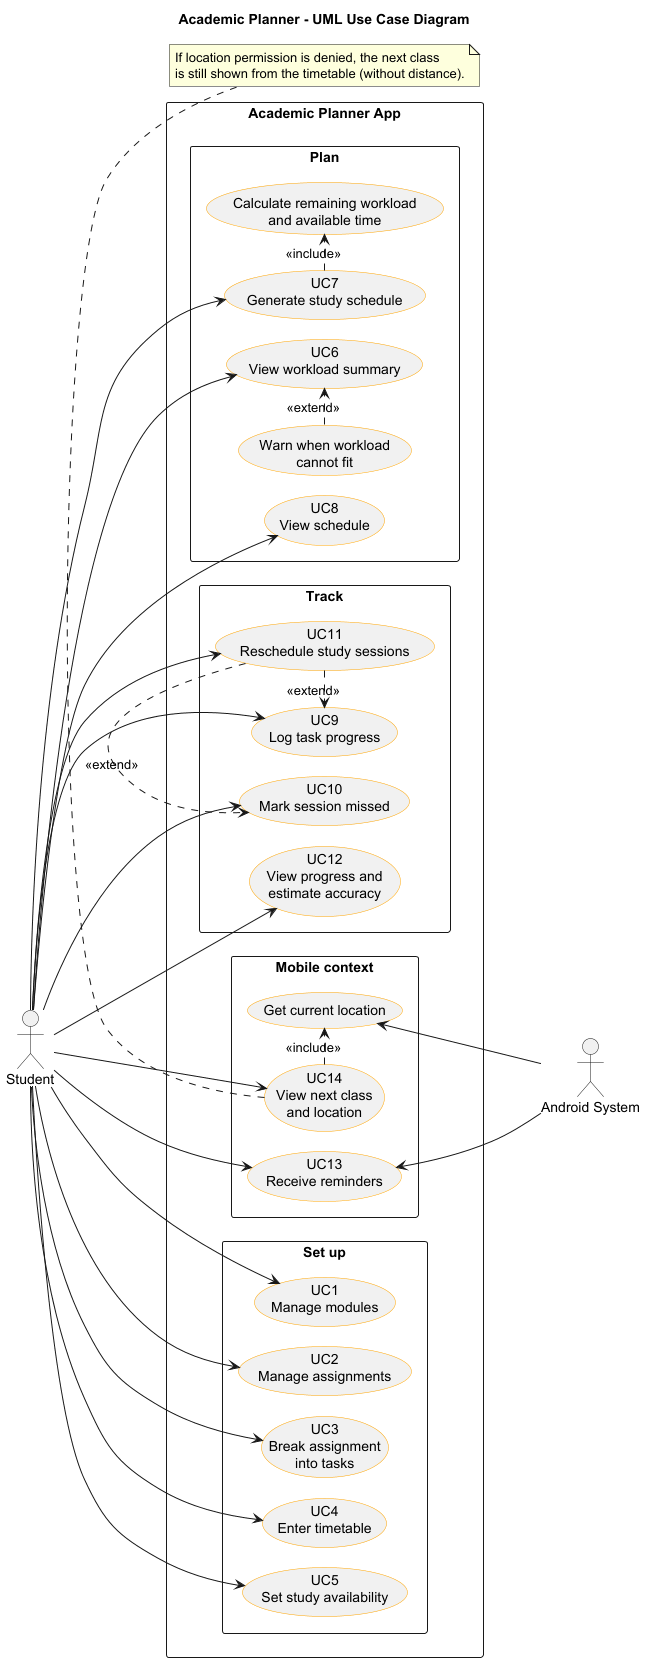

The diagram above was rendered by PlantUML. Its source (embedded in the PNG):
@startuml use-case-diagram
title Academic Planner - UML Use Case Diagram

left to right direction
skinparam shadowing false
skinparam packageStyle rectangle
skinparam nodesep 20
skinparam ranksep 60
skinparam usecase {
  BorderColor #orange
}


actor "Student" as Student
actor "Android System" as Android

rectangle "Academic Planner App" {

  rectangle "Set up" {
    usecase "UC1\nManage modules" as UC1
    usecase "UC2\nManage assignments" as UC2
    usecase "UC3\nBreak assignment\ninto tasks" as UC3
    usecase "UC4\nEnter timetable" as UC4
    usecase "UC5\nSet study availability" as UC5
  }

  rectangle "Plan" {
    usecase "UC6\nView workload summary" as UC6
    usecase "UC7\nGenerate study schedule" as UC7
    usecase "UC8\nView schedule" as UC8
    usecase "Calculate remaining workload\nand available time" as CALC
    usecase "Warn when workload\ncannot fit" as WARN
  }

  rectangle "Track" {
    usecase "UC9\nLog task progress" as UC9
    usecase "UC10\nMark session missed" as UC10
    usecase "UC11\nReschedule study sessions" as UC11
    usecase "UC12\nView progress and\nestimate accuracy" as UC12
  }

  rectangle "Mobile context" {
    usecase "UC13\nReceive reminders" as UC13
    usecase "UC14\nView next class\nand location" as UC14
    usecase "Get current location" as LOC
  }
}

Student --> UC1
Student --> UC2
Student --> UC3
Student --> UC4
Student --> UC5
Student --> UC6
Student --> UC7
Student --> UC8
Student --> UC9
Student --> UC10
Student --> UC11
Student --> UC12
Student --> UC13
Student --> UC14

UC13 <-- Android
LOC <-- Android

UC7 .> CALC : <<include>>
UC14 .> LOC : <<include>>

WARN .> UC6 : <<extend>>
UC11 .> UC9 : <<extend>>
UC11 .> UC10 : <<extend>>

note bottom of UC14
  If location permission is denied, the next class
  is still shown from the timetable (without distance).
end note

@enduml